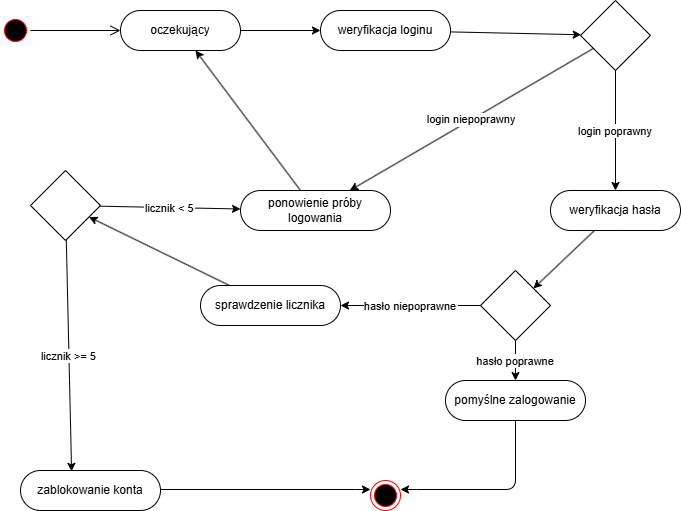

The diagram above was exported from draw.io. Its source (the exported page's mxGraphModel, read from the mxfile embedded in the PNG):
<mxGraphModel dx="1306" dy="689" grid="1" gridSize="10" guides="1" tooltips="1" connect="1" arrows="1" fold="1" page="1" pageScale="1" pageWidth="827" pageHeight="1169" math="0" shadow="0">
  <root>
    <mxCell id="0" />
    <mxCell id="1" parent="0" />
    <mxCell id="3" parent="1" style="rounded=1;whiteSpace=wrap;arcSize=50;" value="oczekujący" vertex="1">
      <mxGeometry height="40" width="120" x="130" y="30" as="geometry" />
    </mxCell>
    <mxCell id="4" parent="1" style="rounded=1;whiteSpace=wrap;arcSize=50;" value="weryfikacja loginu" vertex="1">
      <mxGeometry height="40" width="130" x="330" y="30" as="geometry" />
    </mxCell>
    <mxCell id="5" parent="1" style="rounded=1;whiteSpace=wrap;arcSize=50;" value="weryfikacja hasła" vertex="1">
      <mxGeometry height="40" width="130" x="560" y="210" as="geometry" />
    </mxCell>
    <mxCell id="6" parent="1" style="rhombus;whiteSpace=wrap;" value="" vertex="1">
      <mxGeometry height="70" width="70" x="590" y="20" as="geometry" />
    </mxCell>
    <mxCell id="7" parent="1" style="rounded=1;whiteSpace=wrap;arcSize=50;" value="ponowienie próby logowania" vertex="1">
      <mxGeometry height="40" width="150" x="250" y="210" as="geometry" />
    </mxCell>
    <mxCell id="8" parent="1" style="rhombus;whiteSpace=wrap;" value="" vertex="1">
      <mxGeometry height="70" width="70" x="490" y="290" as="geometry" />
    </mxCell>
    <mxCell id="9" parent="1" style="rounded=1;whiteSpace=wrap;arcSize=50;" value="sprawdzenie licznika" vertex="1">
      <mxGeometry height="40" width="140" x="210" y="305" as="geometry" />
    </mxCell>
    <mxCell id="10" parent="1" style="rhombus;whiteSpace=wrap;" value="" vertex="1">
      <mxGeometry height="70" width="70" x="40" y="190" as="geometry" />
    </mxCell>
    <mxCell id="11" parent="1" style="rounded=1;whiteSpace=wrap;arcSize=50;" value="zablokowanie konta" vertex="1">
      <mxGeometry height="40" width="140" x="30" y="490" as="geometry" />
    </mxCell>
    <mxCell id="12" parent="1" style="rounded=1;whiteSpace=wrap;arcSize=50;" value="pomyślne zalogowanie" vertex="1">
      <mxGeometry height="40" width="140" x="455" y="400" as="geometry" />
    </mxCell>
    <mxCell id="20" edge="1" parent="1" style="rounded=1;whiteSpace=wrap;arcSize=50;" target="3">
      <mxGeometry relative="1" as="geometry">
        <mxPoint x="60" y="65" as="sourcePoint" />
      </mxGeometry>
    </mxCell>
    <mxCell id="21" edge="1" parent="1" source="3" target="4">
      <mxGeometry relative="1" as="geometry" />
    </mxCell>
    <mxCell id="22" edge="1" parent="1" source="4" target="6">
      <mxGeometry relative="1" as="geometry" />
    </mxCell>
    <mxCell id="23" edge="1" parent="1" source="6" target="5" value="login poprawny">
      <mxGeometry relative="1" as="geometry" />
    </mxCell>
    <mxCell id="24" edge="1" parent="1" source="6" target="7" value="login niepoprawny">
      <mxGeometry relative="1" as="geometry" />
    </mxCell>
    <mxCell id="25" edge="1" parent="1" source="7" target="3">
      <mxGeometry relative="1" as="geometry" />
    </mxCell>
    <mxCell id="26" edge="1" parent="1" source="5" target="8">
      <mxGeometry relative="1" as="geometry" />
    </mxCell>
    <mxCell id="27" edge="1" parent="1" source="8" target="12" value="hasło poprawne">
      <mxGeometry relative="1" as="geometry" />
    </mxCell>
    <mxCell id="28" edge="1" parent="1" source="8" target="9" value="hasło niepoprawne">
      <mxGeometry relative="1" as="geometry" />
    </mxCell>
    <mxCell id="29" edge="1" parent="1" source="9" target="10">
      <mxGeometry relative="1" as="geometry" />
    </mxCell>
    <mxCell id="30" edge="1" parent="1" source="10" target="7" value="licznik &lt; 5">
      <mxGeometry relative="1" as="geometry" />
    </mxCell>
    <mxCell id="31" edge="1" parent="1" source="10" style="entryX=0.365;entryY=0.021;entryDx=0;entryDy=0;entryPerimeter=0;" target="11" value="licznik &gt;= 5">
      <mxGeometry relative="1" as="geometry" />
    </mxCell>
    <mxCell id="32" edge="1" parent="1" source="12">
      <mxGeometry relative="1" as="geometry">
        <Array as="points">
          <mxPoint x="525" y="509" />
          <mxPoint x="416" y="509" />
        </Array>
        <mxPoint x="410" y="509" as="targetPoint" />
      </mxGeometry>
    </mxCell>
    <mxCell id="33" edge="1" parent="1" source="11">
      <mxGeometry relative="1" as="geometry">
        <Array as="points">
          <mxPoint x="170" y="509" />
          <mxPoint x="374" y="509" />
        </Array>
        <mxPoint x="380" y="509" as="targetPoint" />
      </mxGeometry>
    </mxCell>
    <mxCell id="U3a9PJX2NXr0ptRCEcZA-58" parent="1" style="ellipse;html=1;shape=startState;fillColor=#000000;strokeColor=#ff0000;" value="" vertex="1">
      <mxGeometry height="30" width="30" x="10" y="35" as="geometry" />
    </mxCell>
    <mxCell id="U3a9PJX2NXr0ptRCEcZA-59" edge="1" parent="1" source="U3a9PJX2NXr0ptRCEcZA-58" style="html=1;verticalAlign=bottom;endArrow=open;endSize=8;strokeColor=#000000;rounded=0;entryX=0;entryY=0.5;entryDx=0;entryDy=0;" target="3" value="">
      <mxGeometry relative="1" as="geometry">
        <mxPoint x="65" y="100" as="targetPoint" />
      </mxGeometry>
    </mxCell>
    <mxCell id="U3a9PJX2NXr0ptRCEcZA-61" parent="1" style="ellipse;html=1;shape=endState;fillColor=#000000;strokeColor=#ff0000;" value="" vertex="1">
      <mxGeometry height="30" width="30" x="380" y="500" as="geometry" />
    </mxCell>
  </root>
</mxGraphModel>